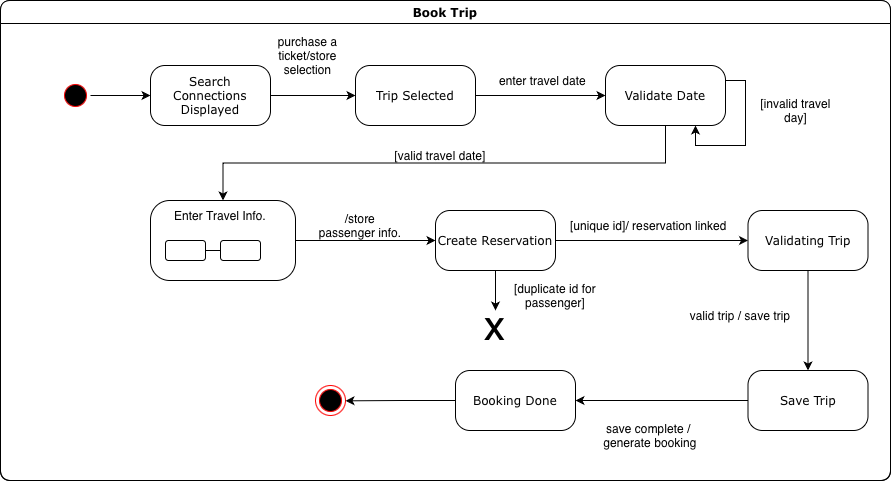

The diagram above was exported from draw.io. Its source (the exported page's mxGraphModel, read from the mxfile embedded in the PNG):
<mxGraphModel dx="981" dy="626" grid="1" gridSize="10" guides="1" tooltips="1" connect="1" arrows="1" fold="1" page="1" pageScale="1" pageWidth="1100" pageHeight="850" background="none" math="0" shadow="0">
  <root>
    <mxCell id="0" />
    <mxCell id="1" parent="0" />
    <mxCell id="p8TBLvJ_3fpvkEEEwA-S-35" value="" style="rounded=1;whiteSpace=wrap;html=1;arcSize=2;" vertex="1" parent="1">
      <mxGeometry x="220" y="30" width="890" height="480" as="geometry" />
    </mxCell>
    <mxCell id="2a3bc250acf0617d-7" value="Book Trip" style="swimlane;whiteSpace=wrap;html=1;rounded=1;shadow=0;comic=0;labelBackgroundColor=none;strokeWidth=1;fontFamily=Verdana;fontSize=12;align=center;fillStyle=solid;" parent="1" vertex="1">
      <mxGeometry x="220" y="30" width="890" height="480" as="geometry" />
    </mxCell>
    <mxCell id="p8TBLvJ_3fpvkEEEwA-S-5" style="edgeStyle=orthogonalEdgeStyle;rounded=0;orthogonalLoop=1;jettySize=auto;html=1;exitX=1;exitY=0.5;exitDx=0;exitDy=0;entryX=0;entryY=0.5;entryDx=0;entryDy=0;" edge="1" parent="2a3bc250acf0617d-7" source="382b91b5511bd0f7-8" target="p8TBLvJ_3fpvkEEEwA-S-2">
      <mxGeometry relative="1" as="geometry" />
    </mxCell>
    <mxCell id="382b91b5511bd0f7-8" value="Search Connections Displayed" style="rounded=1;whiteSpace=wrap;html=1;arcSize=24;shadow=0;comic=0;labelBackgroundColor=none;fontFamily=Verdana;fontSize=12;align=center;" parent="2a3bc250acf0617d-7" vertex="1">
      <mxGeometry x="150" y="65" width="120" height="60" as="geometry" />
    </mxCell>
    <mxCell id="24f968d109e7d6b4-3" value="" style="ellipse;html=1;shape=endState;fillColor=#000000;strokeColor=#ff0000;rounded=1;shadow=0;comic=0;labelBackgroundColor=none;fontFamily=Verdana;fontSize=12;fontColor=#000000;align=center;" parent="2a3bc250acf0617d-7" vertex="1">
      <mxGeometry x="315" y="385" width="30" height="30" as="geometry" />
    </mxCell>
    <mxCell id="p8TBLvJ_3fpvkEEEwA-S-8" style="edgeStyle=orthogonalEdgeStyle;rounded=0;orthogonalLoop=1;jettySize=auto;html=1;exitX=0.5;exitY=0;exitDx=0;exitDy=0;entryX=0;entryY=0.5;entryDx=0;entryDy=0;" edge="1" parent="2a3bc250acf0617d-7" source="2a3bc250acf0617d-3" target="382b91b5511bd0f7-8">
      <mxGeometry relative="1" as="geometry" />
    </mxCell>
    <mxCell id="2a3bc250acf0617d-3" value="" style="ellipse;html=1;shape=startState;fillColor=#000000;strokeColor=#ff0000;rounded=1;shadow=0;comic=0;labelBackgroundColor=none;fontFamily=Verdana;fontSize=12;fontColor=#000000;align=center;direction=south;" parent="2a3bc250acf0617d-7" vertex="1">
      <mxGeometry x="60" y="80" width="30" height="30" as="geometry" />
    </mxCell>
    <mxCell id="p8TBLvJ_3fpvkEEEwA-S-12" style="edgeStyle=orthogonalEdgeStyle;rounded=0;orthogonalLoop=1;jettySize=auto;html=1;exitX=0.5;exitY=1;exitDx=0;exitDy=0;" edge="1" parent="2a3bc250acf0617d-7" source="3cde6dad864a17aa-1" target="p8TBLvJ_3fpvkEEEwA-S-11">
      <mxGeometry relative="1" as="geometry" />
    </mxCell>
    <mxCell id="3cde6dad864a17aa-1" value="Validate Date" style="rounded=1;whiteSpace=wrap;html=1;arcSize=24;shadow=0;comic=0;labelBackgroundColor=none;fontFamily=Verdana;fontSize=12;align=center;" parent="2a3bc250acf0617d-7" vertex="1">
      <mxGeometry x="605" y="65" width="120" height="60" as="geometry" />
    </mxCell>
    <mxCell id="p8TBLvJ_3fpvkEEEwA-S-1" value="purchase a ticket/store selection" style="text;html=1;whiteSpace=wrap;strokeColor=none;fillColor=none;align=center;verticalAlign=middle;rounded=0;" vertex="1" parent="2a3bc250acf0617d-7">
      <mxGeometry x="260" y="40" width="95" height="30" as="geometry" />
    </mxCell>
    <mxCell id="p8TBLvJ_3fpvkEEEwA-S-7" style="edgeStyle=orthogonalEdgeStyle;rounded=0;orthogonalLoop=1;jettySize=auto;html=1;exitX=1;exitY=0.5;exitDx=0;exitDy=0;entryX=0;entryY=0.5;entryDx=0;entryDy=0;" edge="1" parent="2a3bc250acf0617d-7" source="p8TBLvJ_3fpvkEEEwA-S-2" target="3cde6dad864a17aa-1">
      <mxGeometry relative="1" as="geometry" />
    </mxCell>
    <mxCell id="p8TBLvJ_3fpvkEEEwA-S-2" value="Trip Selected" style="rounded=1;whiteSpace=wrap;html=1;arcSize=24;shadow=0;comic=0;labelBackgroundColor=none;fontFamily=Verdana;fontSize=12;align=center;" vertex="1" parent="2a3bc250acf0617d-7">
      <mxGeometry x="355" y="65" width="120" height="60" as="geometry" />
    </mxCell>
    <mxCell id="p8TBLvJ_3fpvkEEEwA-S-4" value="[invalid travel day]" style="text;html=1;whiteSpace=wrap;strokeColor=none;fillColor=none;align=center;verticalAlign=middle;rounded=0;" vertex="1" parent="2a3bc250acf0617d-7">
      <mxGeometry x="747.5" y="95" width="95" height="30" as="geometry" />
    </mxCell>
    <mxCell id="p8TBLvJ_3fpvkEEEwA-S-9" value="enter travel date" style="text;html=1;whiteSpace=wrap;strokeColor=none;fillColor=none;align=center;verticalAlign=middle;rounded=0;" vertex="1" parent="2a3bc250acf0617d-7">
      <mxGeometry x="495" y="65" width="95" height="30" as="geometry" />
    </mxCell>
    <mxCell id="p8TBLvJ_3fpvkEEEwA-S-10" style="edgeStyle=orthogonalEdgeStyle;rounded=0;orthogonalLoop=1;jettySize=auto;html=1;exitX=1;exitY=0.25;exitDx=0;exitDy=0;entryX=0.75;entryY=1;entryDx=0;entryDy=0;" edge="1" parent="2a3bc250acf0617d-7" source="3cde6dad864a17aa-1" target="3cde6dad864a17aa-1">
      <mxGeometry relative="1" as="geometry" />
    </mxCell>
    <mxCell id="p8TBLvJ_3fpvkEEEwA-S-18" style="edgeStyle=orthogonalEdgeStyle;rounded=0;orthogonalLoop=1;jettySize=auto;html=1;exitX=1;exitY=0.5;exitDx=0;exitDy=0;entryX=0;entryY=0.5;entryDx=0;entryDy=0;" edge="1" parent="2a3bc250acf0617d-7" source="p8TBLvJ_3fpvkEEEwA-S-11" target="p8TBLvJ_3fpvkEEEwA-S-17">
      <mxGeometry relative="1" as="geometry" />
    </mxCell>
    <mxCell id="p8TBLvJ_3fpvkEEEwA-S-11" value="" style="rounded=1;whiteSpace=wrap;html=1;arcSize=24;shadow=0;comic=0;labelBackgroundColor=none;fontFamily=Verdana;fontSize=12;align=center;" vertex="1" parent="2a3bc250acf0617d-7">
      <mxGeometry x="150" y="200" width="145" height="80" as="geometry" />
    </mxCell>
    <mxCell id="p8TBLvJ_3fpvkEEEwA-S-13" value="Enter Travel Info." style="text;html=1;whiteSpace=wrap;strokeColor=none;fillColor=none;align=center;verticalAlign=middle;rounded=0;" vertex="1" parent="2a3bc250acf0617d-7">
      <mxGeometry x="165" y="200" width="110" height="30" as="geometry" />
    </mxCell>
    <mxCell id="p8TBLvJ_3fpvkEEEwA-S-16" style="edgeStyle=orthogonalEdgeStyle;rounded=0;orthogonalLoop=1;jettySize=auto;html=1;exitX=1;exitY=0.5;exitDx=0;exitDy=0;entryX=0;entryY=0.5;entryDx=0;entryDy=0;endArrow=none;endFill=0;" edge="1" parent="2a3bc250acf0617d-7" source="p8TBLvJ_3fpvkEEEwA-S-14" target="p8TBLvJ_3fpvkEEEwA-S-15">
      <mxGeometry relative="1" as="geometry" />
    </mxCell>
    <mxCell id="p8TBLvJ_3fpvkEEEwA-S-14" value="" style="rounded=1;whiteSpace=wrap;html=1;" vertex="1" parent="2a3bc250acf0617d-7">
      <mxGeometry x="165" y="240" width="40" height="20" as="geometry" />
    </mxCell>
    <mxCell id="p8TBLvJ_3fpvkEEEwA-S-15" value="" style="rounded=1;whiteSpace=wrap;html=1;" vertex="1" parent="2a3bc250acf0617d-7">
      <mxGeometry x="220" y="240" width="40" height="20" as="geometry" />
    </mxCell>
    <mxCell id="p8TBLvJ_3fpvkEEEwA-S-22" style="edgeStyle=orthogonalEdgeStyle;rounded=0;orthogonalLoop=1;jettySize=auto;html=1;exitX=1;exitY=0.5;exitDx=0;exitDy=0;entryX=0;entryY=0.5;entryDx=0;entryDy=0;" edge="1" parent="2a3bc250acf0617d-7" source="p8TBLvJ_3fpvkEEEwA-S-17" target="p8TBLvJ_3fpvkEEEwA-S-21">
      <mxGeometry relative="1" as="geometry" />
    </mxCell>
    <mxCell id="p8TBLvJ_3fpvkEEEwA-S-24" style="edgeStyle=orthogonalEdgeStyle;rounded=0;orthogonalLoop=1;jettySize=auto;html=1;" edge="1" parent="2a3bc250acf0617d-7" source="p8TBLvJ_3fpvkEEEwA-S-17">
      <mxGeometry relative="1" as="geometry">
        <mxPoint x="495" y="310" as="targetPoint" />
      </mxGeometry>
    </mxCell>
    <mxCell id="p8TBLvJ_3fpvkEEEwA-S-17" value="Create Reservation" style="rounded=1;whiteSpace=wrap;html=1;arcSize=24;shadow=0;comic=0;labelBackgroundColor=none;fontFamily=Verdana;fontSize=12;align=center;" vertex="1" parent="2a3bc250acf0617d-7">
      <mxGeometry x="435" y="210" width="120" height="60" as="geometry" />
    </mxCell>
    <mxCell id="p8TBLvJ_3fpvkEEEwA-S-19" value="[valid travel date]" style="text;html=1;whiteSpace=wrap;strokeColor=none;fillColor=none;align=center;verticalAlign=middle;rounded=0;" vertex="1" parent="2a3bc250acf0617d-7">
      <mxGeometry x="385" y="140" width="110" height="30" as="geometry" />
    </mxCell>
    <mxCell id="p8TBLvJ_3fpvkEEEwA-S-20" value="/store passenger info." style="text;html=1;whiteSpace=wrap;strokeColor=none;fillColor=none;align=center;verticalAlign=middle;rounded=0;" vertex="1" parent="2a3bc250acf0617d-7">
      <mxGeometry x="315" y="210" width="90" height="30" as="geometry" />
    </mxCell>
    <mxCell id="p8TBLvJ_3fpvkEEEwA-S-29" style="edgeStyle=orthogonalEdgeStyle;rounded=0;orthogonalLoop=1;jettySize=auto;html=1;entryX=0.5;entryY=0;entryDx=0;entryDy=0;" edge="1" parent="2a3bc250acf0617d-7" source="p8TBLvJ_3fpvkEEEwA-S-21" target="p8TBLvJ_3fpvkEEEwA-S-28">
      <mxGeometry relative="1" as="geometry" />
    </mxCell>
    <mxCell id="p8TBLvJ_3fpvkEEEwA-S-21" value="Validating Trip" style="rounded=1;whiteSpace=wrap;html=1;arcSize=24;shadow=0;comic=0;labelBackgroundColor=none;fontFamily=Verdana;fontSize=12;align=center;" vertex="1" parent="2a3bc250acf0617d-7">
      <mxGeometry x="747.5" y="210" width="120" height="60" as="geometry" />
    </mxCell>
    <mxCell id="p8TBLvJ_3fpvkEEEwA-S-23" value="[unique id]/ reservation linked&amp;nbsp;" style="text;html=1;whiteSpace=wrap;strokeColor=none;fillColor=none;align=center;verticalAlign=middle;rounded=0;" vertex="1" parent="2a3bc250acf0617d-7">
      <mxGeometry x="565" y="210" width="170" height="30" as="geometry" />
    </mxCell>
    <mxCell id="p8TBLvJ_3fpvkEEEwA-S-25" value="&lt;font style=&quot;font-size: 42px;&quot;&gt;x&lt;/font&gt;" style="text;html=1;whiteSpace=wrap;strokeColor=none;fillColor=none;align=center;verticalAlign=middle;rounded=0;" vertex="1" parent="2a3bc250acf0617d-7">
      <mxGeometry x="465" y="310" width="60" height="30" as="geometry" />
    </mxCell>
    <mxCell id="p8TBLvJ_3fpvkEEEwA-S-26" value="[duplicate id for passenger]" style="text;html=1;whiteSpace=wrap;strokeColor=none;fillColor=none;align=center;verticalAlign=middle;rounded=0;" vertex="1" parent="2a3bc250acf0617d-7">
      <mxGeometry x="485" y="280" width="140" height="30" as="geometry" />
    </mxCell>
    <mxCell id="p8TBLvJ_3fpvkEEEwA-S-32" style="edgeStyle=orthogonalEdgeStyle;rounded=0;orthogonalLoop=1;jettySize=auto;html=1;exitX=0;exitY=0.5;exitDx=0;exitDy=0;entryX=1;entryY=0.5;entryDx=0;entryDy=0;" edge="1" parent="2a3bc250acf0617d-7" source="p8TBLvJ_3fpvkEEEwA-S-28" target="p8TBLvJ_3fpvkEEEwA-S-31">
      <mxGeometry relative="1" as="geometry" />
    </mxCell>
    <mxCell id="p8TBLvJ_3fpvkEEEwA-S-28" value="Save Trip" style="rounded=1;whiteSpace=wrap;html=1;arcSize=24;shadow=0;comic=0;labelBackgroundColor=none;fontFamily=Verdana;fontSize=12;align=center;" vertex="1" parent="2a3bc250acf0617d-7">
      <mxGeometry x="747.5" y="370" width="120" height="60" as="geometry" />
    </mxCell>
    <mxCell id="p8TBLvJ_3fpvkEEEwA-S-30" value="valid trip / save trip" style="text;html=1;whiteSpace=wrap;strokeColor=none;fillColor=none;align=center;verticalAlign=middle;rounded=0;" vertex="1" parent="2a3bc250acf0617d-7">
      <mxGeometry x="655" y="300" width="170" height="30" as="geometry" />
    </mxCell>
    <mxCell id="p8TBLvJ_3fpvkEEEwA-S-34" style="edgeStyle=orthogonalEdgeStyle;rounded=0;orthogonalLoop=1;jettySize=auto;html=1;exitX=0;exitY=0.5;exitDx=0;exitDy=0;" edge="1" parent="2a3bc250acf0617d-7" source="p8TBLvJ_3fpvkEEEwA-S-31">
      <mxGeometry relative="1" as="geometry">
        <mxPoint x="345" y="400.33333333333337" as="targetPoint" />
      </mxGeometry>
    </mxCell>
    <mxCell id="p8TBLvJ_3fpvkEEEwA-S-31" value="Booking Done" style="rounded=1;whiteSpace=wrap;html=1;arcSize=24;shadow=0;comic=0;labelBackgroundColor=none;fontFamily=Verdana;fontSize=12;align=center;" vertex="1" parent="2a3bc250acf0617d-7">
      <mxGeometry x="455" y="370" width="120" height="60" as="geometry" />
    </mxCell>
    <mxCell id="p8TBLvJ_3fpvkEEEwA-S-33" value="save complete /&amp;nbsp;&lt;div&gt;generate booking&lt;/div&gt;" style="text;html=1;whiteSpace=wrap;strokeColor=none;fillColor=none;align=center;verticalAlign=middle;rounded=0;" vertex="1" parent="2a3bc250acf0617d-7">
      <mxGeometry x="565" y="420" width="170" height="30" as="geometry" />
    </mxCell>
  </root>
</mxGraphModel>